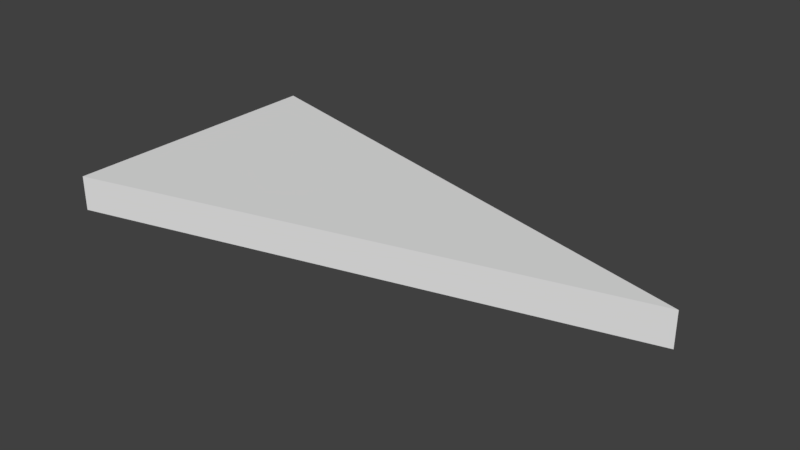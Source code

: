 # Source: SM_IS_Triangle_2x4.blend  (saved by Blender 2.77.0; exported with 4.5.12 LTS)
import bpy
from mathutils import Matrix  # noqa: F401  (used for matrix-valued properties, if any)

bpy.ops.wm.read_factory_settings(use_empty=True)
scene = bpy.context.scene
scene.name = 'Scene'

# ---- collections
col_collection_1 = bpy.data.collections.new('Collection 1'); scene.collection.children.link(col_collection_1)

# ---- world
world_world = bpy.data.worlds.new('World'); scene.world = world_world
world_world.color = (0.05088, 0.05088, 0.05088)
world_world.use_sun_shadow = False
world_world.sun_shadow_jitter_overblur = 0.0
world_world.cycles.sampling_method = 'MANUAL'

# ---- meshes
me_vert = bpy.data.meshes.new('Vert')
me_vert.from_pydata([(0.0, 0.0, 0.0), (0.0, 2.0, 0.0), (0.0, 0.0, 0.25), (3.873, 1.0, 0.0), (0.0, 2.0, 0.25), (3.873, 1.0, 0.25)], [], [(0, 1, 3), (2, 5, 4), (0, 3, 5, 2), (3, 1, 4, 5), (1, 0, 2, 4)])
me_vert.use_remesh_preserve_volume = False
me_vert.use_remesh_preserve_attributes = False
me_vert.use_mirror_vertex_groups = False
me_vert.update()

# ---- objects
ob_sm_is_triangle_2x4 = bpy.data.objects.new('SM_IS_Triangle_2x4', me_vert)

# ---- transforms, parenting, visibility, modifiers, constraints
ob_sm_is_triangle_2x4.location = (0.0, 0.0, 0.0)
ob_sm_is_triangle_2x4.lineart.crease_threshold = 0.0

# ---- collection membership
col_collection_1.objects.link(ob_sm_is_triangle_2x4)

# ---- scene / render settings (as saved in the file)
scene.frame_start = 1; scene.frame_end = 250; scene.frame_set(1)
scene.render.engine = 'BLENDER_EEVEE_NEXT'
scene.render.resolution_percentage = 50
scene.render.dither_intensity = 0.0
scene.cycles.use_denoising = False
scene.cycles.samples = 128
scene.cycles.sampling_pattern = 'TABULATED_SOBOL'
scene.cycles.light_sampling_threshold = 0.0
scene.cycles.use_adaptive_sampling = False
scene.cycles.use_light_tree = False
scene.cycles.blur_glossy = 0.0
scene.cycles.sample_clamp_indirect = 0.0
scene.view_settings.view_transform = 'Standard'
bpy.context.view_layer.update()

# ---- added for rendering (the .blend has no active camera and no usable light): camera, sun
cam_auto = bpy.data.cameras.new('AutoCamera')
cam_auto.lens = 50.0
cam_auto.sensor_width = 36.0
cam_auto.clip_end = 1000.0
ob_auto_camera = bpy.data.objects.new('AutoCamera', cam_auto)
scene.collection.objects.link(ob_auto_camera)
ob_auto_camera.location = (5.97608, -3.84751, 3.35667)
ob_auto_camera.rotation_euler = (1.09748, -7.21219e-08, 0.694738)
scene.camera = ob_auto_camera
light_auto_sun = bpy.data.lights.new('AutoSun', 'SUN')
light_auto_sun.energy = 3.0
light_auto_sun.angle = 0.0523599
ob_auto_sun = bpy.data.objects.new('AutoSun', light_auto_sun)
scene.collection.objects.link(ob_auto_sun)
ob_auto_sun.rotation_euler = (0.872665, 0.174533, 0.523599)
bpy.context.view_layer.update()
